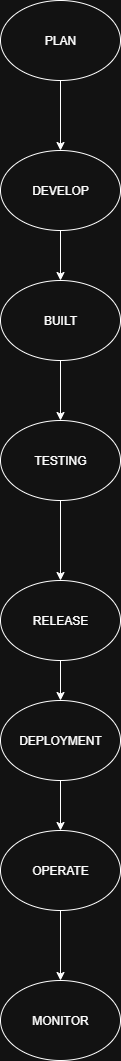

The diagram above was exported from draw.io. Its source (the exported page's mxGraphModel, read from the mxfile embedded in the PNG):
<mxGraphModel dx="786" dy="463" grid="1" gridSize="10" guides="1" tooltips="1" connect="1" arrows="1" fold="1" page="1" pageScale="1" pageWidth="850" pageHeight="1100" math="0" shadow="0">
  <root>
    <mxCell id="0" />
    <mxCell id="1" parent="0" />
    <mxCell id="fdjXwQWl2tHWu27C58bZ-3" style="edgeStyle=orthogonalEdgeStyle;rounded=0;orthogonalLoop=1;jettySize=auto;html=1;entryX=0.5;entryY=0;entryDx=0;entryDy=0;" edge="1" parent="1" source="fdjXwQWl2tHWu27C58bZ-1" target="fdjXwQWl2tHWu27C58bZ-2">
      <mxGeometry relative="1" as="geometry" />
    </mxCell>
    <mxCell id="fdjXwQWl2tHWu27C58bZ-1" value="PLAN" style="ellipse;whiteSpace=wrap;html=1;" vertex="1" parent="1">
      <mxGeometry x="350" y="10" width="120" height="80" as="geometry" />
    </mxCell>
    <mxCell id="fdjXwQWl2tHWu27C58bZ-5" style="edgeStyle=orthogonalEdgeStyle;rounded=0;orthogonalLoop=1;jettySize=auto;html=1;entryX=0.5;entryY=0;entryDx=0;entryDy=0;" edge="1" parent="1" source="fdjXwQWl2tHWu27C58bZ-2" target="fdjXwQWl2tHWu27C58bZ-4">
      <mxGeometry relative="1" as="geometry" />
    </mxCell>
    <mxCell id="fdjXwQWl2tHWu27C58bZ-2" value="DEVELOP&lt;span style=&quot;color: rgba(0, 0, 0, 0); font-family: monospace; font-size: 0px; text-align: start; text-wrap-mode: nowrap;&quot;&gt;%3CmxGraphModel%3E%3Croot%3E%3CmxCell%20id%3D%220%22%2F%3E%3CmxCell%20id%3D%221%22%20parent%3D%220%22%2F%3E%3CmxCell%20id%3D%222%22%20value%3D%22%22%20style%3D%22ellipse%3BwhiteSpace%3Dwrap%3Bhtml%3D1%3B%22%20vertex%3D%221%22%20parent%3D%221%22%3E%3CmxGeometry%20x%3D%22350%22%20y%3D%2210%22%20width%3D%22120%22%20height%3D%2280%22%20as%3D%22geometry%22%2F%3E%3C%2FmxCell%3E%3C%2Froot%3E%3C%2FmxGraphModel%3E&lt;/span&gt;" style="ellipse;whiteSpace=wrap;html=1;" vertex="1" parent="1">
      <mxGeometry x="350" y="160" width="120" height="80" as="geometry" />
    </mxCell>
    <mxCell id="fdjXwQWl2tHWu27C58bZ-8" style="edgeStyle=orthogonalEdgeStyle;rounded=0;orthogonalLoop=1;jettySize=auto;html=1;entryX=0.5;entryY=0;entryDx=0;entryDy=0;" edge="1" parent="1" source="fdjXwQWl2tHWu27C58bZ-4" target="fdjXwQWl2tHWu27C58bZ-7">
      <mxGeometry relative="1" as="geometry" />
    </mxCell>
    <mxCell id="fdjXwQWl2tHWu27C58bZ-4" value="BUILT" style="ellipse;whiteSpace=wrap;html=1;" vertex="1" parent="1">
      <mxGeometry x="350" y="290" width="120" height="80" as="geometry" />
    </mxCell>
    <mxCell id="fdjXwQWl2tHWu27C58bZ-11" value="" style="edgeStyle=orthogonalEdgeStyle;rounded=0;orthogonalLoop=1;jettySize=auto;html=1;" edge="1" parent="1" source="fdjXwQWl2tHWu27C58bZ-6" target="fdjXwQWl2tHWu27C58bZ-10">
      <mxGeometry relative="1" as="geometry" />
    </mxCell>
    <mxCell id="fdjXwQWl2tHWu27C58bZ-6" value="RELEASE" style="ellipse;whiteSpace=wrap;html=1;" vertex="1" parent="1">
      <mxGeometry x="350" y="590" width="120" height="80" as="geometry" />
    </mxCell>
    <mxCell id="fdjXwQWl2tHWu27C58bZ-9" value="" style="edgeStyle=orthogonalEdgeStyle;rounded=0;orthogonalLoop=1;jettySize=auto;html=1;" edge="1" parent="1" source="fdjXwQWl2tHWu27C58bZ-7" target="fdjXwQWl2tHWu27C58bZ-6">
      <mxGeometry relative="1" as="geometry" />
    </mxCell>
    <mxCell id="fdjXwQWl2tHWu27C58bZ-7" value="TESTING" style="ellipse;whiteSpace=wrap;html=1;" vertex="1" parent="1">
      <mxGeometry x="350" y="430" width="120" height="80" as="geometry" />
    </mxCell>
    <mxCell id="fdjXwQWl2tHWu27C58bZ-13" value="" style="edgeStyle=orthogonalEdgeStyle;rounded=0;orthogonalLoop=1;jettySize=auto;html=1;" edge="1" parent="1" source="fdjXwQWl2tHWu27C58bZ-10" target="fdjXwQWl2tHWu27C58bZ-12">
      <mxGeometry relative="1" as="geometry" />
    </mxCell>
    <mxCell id="fdjXwQWl2tHWu27C58bZ-10" value="DEPLOYMENT" style="ellipse;whiteSpace=wrap;html=1;" vertex="1" parent="1">
      <mxGeometry x="350" y="710" width="120" height="80" as="geometry" />
    </mxCell>
    <mxCell id="fdjXwQWl2tHWu27C58bZ-15" value="" style="edgeStyle=orthogonalEdgeStyle;rounded=0;orthogonalLoop=1;jettySize=auto;html=1;" edge="1" parent="1" source="fdjXwQWl2tHWu27C58bZ-12" target="fdjXwQWl2tHWu27C58bZ-14">
      <mxGeometry relative="1" as="geometry" />
    </mxCell>
    <mxCell id="fdjXwQWl2tHWu27C58bZ-12" value="OPERATE" style="ellipse;whiteSpace=wrap;html=1;" vertex="1" parent="1">
      <mxGeometry x="350" y="840" width="120" height="80" as="geometry" />
    </mxCell>
    <mxCell id="fdjXwQWl2tHWu27C58bZ-14" value="MONITOR" style="ellipse;whiteSpace=wrap;html=1;" vertex="1" parent="1">
      <mxGeometry x="350" y="990" width="120" height="80" as="geometry" />
    </mxCell>
  </root>
</mxGraphModel>